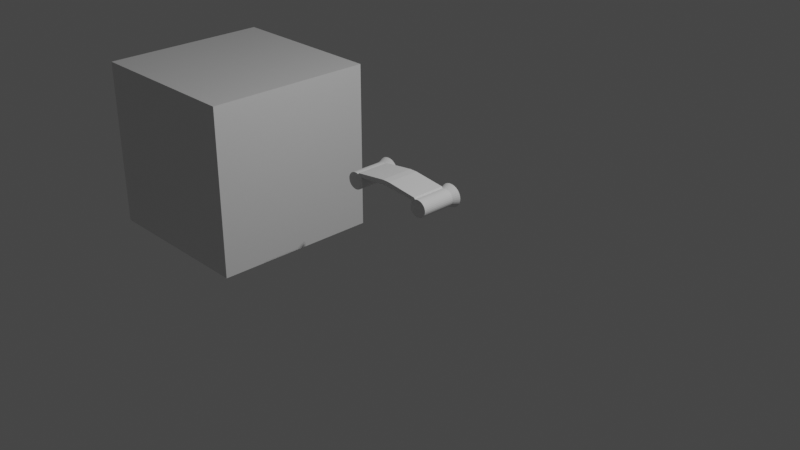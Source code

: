 # Source: SmallShip.blend  (saved by Blender 3.2.14; exported with 4.5.12 LTS)
import bpy
from mathutils import Matrix  # noqa: F401  (used for matrix-valued properties, if any)

bpy.ops.wm.read_factory_settings(use_empty=True)
scene = bpy.context.scene
scene.name = 'Scene'

# ---- collections
col_collection = bpy.data.collections.new('Collection'); scene.collection.children.link(col_collection)

# ---- materials (node trees are filled in below, after node groups)
mat_material = bpy.data.materials.new('Material')
mat_material.alpha_threshold = 0.0
mat_material.use_transparent_shadow = False
mat_material.line_color = (0.0, 0.0, 0.0, 1.0)

# ---- material node trees
mat_material.use_nodes = True; mat_material.node_tree.nodes.clear()
_N = mat_material.node_tree.nodes; _L = mat_material.node_tree.links
n0 = _N.new('ShaderNodeOutputMaterial'); n0.name = 'Material Output'; n0.location = (300, 300)
n1 = _N.new('ShaderNodeBsdfPrincipled'); n1.name = 'Principled BSDF'; n1.location = (10, 300)
n1.distribution = 'GGX'
n1.subsurface_method = 'RANDOM_WALK_SKIN'
n1.inputs[2].default_value = 0.4
n1.inputs[3].default_value = 1.45
n1.inputs[27].default_value = (0.0, 0.0, 0.0, 1.0)
n1.inputs[28].default_value = 1.0
_L.new(n1.outputs[0], n0.inputs[0])
n0.is_active_output = True

# ---- world
world_world = bpy.data.worlds.new('World'); scene.world = world_world
world_world.use_nodes = True; world_world.node_tree.nodes.clear()
_N = world_world.node_tree.nodes; _L = world_world.node_tree.links
n0 = _N.new('ShaderNodeOutputWorld'); n0.name = 'World Output'; n0.location = (300, 300)
n1 = _N.new('ShaderNodeBackground'); n1.name = 'Background'; n1.location = (10, 300)
n1.inputs[0].default_value = (0.05088, 0.05088, 0.05088, 1.0)
_L.new(n1.outputs[0], n0.inputs[0])
n0.is_active_output = True
world_world.color = (0.05088, 0.05088, 0.05088)
world_world.use_sun_shadow = False
world_world.sun_shadow_jitter_overblur = 0.0

# ---- cameras
cam_camera = bpy.data.cameras.new('Camera')
cam_camera.clip_end = 100.0
cam_camera.ortho_scale = 7.314

# ---- lights
light_light = bpy.data.lights.new('Light', 'POINT')
light_light.transmission_factor = 0.0
light_light.energy = 1000.0
light_light.shadow_soft_size = 0.1
light_light.shadow_maximum_resolution = 0.006
light_light.use_absolute_resolution = True

# ---- meshes
me_cube = bpy.data.meshes.new('Cube')
me_cube.from_pydata([(1.0, 1.0, 1.0), (1.0, 1.0, -1.0), (1.0, -1.0, 1.0), (1.0, -1.0, -1.0), (-1.0, 1.0, 1.0), (-1.0, 1.0, -1.0), (-1.0, -1.0, 1.0), (-1.0, -1.0, -1.0)], [], [(0, 4, 6, 2), (3, 2, 6, 7), (7, 6, 4, 5), (5, 1, 3, 7), (1, 0, 2, 3), (5, 4, 0, 1)])
_uv = me_cube.uv_layers.new(name='UVMap')
_uv.uv.foreach_set('vector', [0.625, 0.5, 0.875, 0.5, 0.875, 0.75, 0.625, 0.75, 0.375, 0.75, 0.625, 0.75, 0.625, 1.0, 0.375, 1.0, 0.375, 0.0, 0.625, 0.0, 0.625, 0.25, 0.375, 0.25, 0.125, 0.5, 0.375, 0.5, 0.375, 0.75, 0.125, 0.75, 0.375, 0.5, 0.625, 0.5, 0.625, 0.75, 0.375, 0.75, 0.375, 0.25, 0.625, 0.25, 0.625, 0.5, 0.375, 0.5])
me_cube.materials.append(mat_material)
me_cube.use_mirror_vertex_groups = False
me_cube.update()
me_cylinder_001 = bpy.data.meshes.new('Cylinder.001')
me_cylinder_001.from_pydata([(-0.3521, -0.02183, -0.1978), (-0.3521, -0.02183, 0.1804), (-0.354, -0.04013, -0.1978), (-0.354, -0.04013, 0.1804), (-0.3597, -0.05772, -0.1978), (-0.3597, -0.05772, 0.1804), (-0.369, -0.07392, -0.1978), (-0.369, -0.07392, 0.1804), (-0.3814, -0.08813, -0.1978), (-0.3814, -0.08813, 0.1804), (-0.3966, -0.09979, -0.1978), (-0.3966, -0.09979, 0.1804), (-0.4139, -0.1085, -0.1978), (-0.4139, -0.1085, 0.1804), (-0.4327, -0.1138, -0.1978), (-0.4327, -0.1138, 0.1804), (-0.4522, -0.1156, -0.1978), (-0.4522, -0.1156, 0.1804), (-0.4717, -0.1138, -0.1978), (-0.4717, -0.1138, 0.1804), (-0.4905, -0.1085, -0.1978), (-0.4905, -0.1085, 0.1804), (-0.5078, -0.09979, -0.1978), (-0.5078, -0.09979, 0.1804), (-0.523, -0.08813, -0.1978), (-0.523, -0.08813, 0.1804), (-0.5354, -0.07392, -0.1978), (-0.5354, -0.07392, 0.1804), (-0.5446, -0.05772, -0.1978), (-0.5446, -0.05772, 0.1804), (-0.5503, -0.04013, -0.1978), (-0.5503, -0.04013, 0.1804), (-0.5523, -0.02183, -0.1978), (-0.5523, -0.02183, 0.1804), (-0.5503, -0.003543, -0.1978), (-0.5503, -0.003543, 0.1804), (-0.5446, 0.01405, -0.1978), (-0.5446, 0.01405, 0.1804), (-0.5354, 0.03026, -0.1978), (-0.5354, 0.03026, 0.1804), (-0.523, 0.04446, -0.1978), (-0.523, 0.04446, 0.1804), (-0.5078, 0.05612, -0.1978), (-0.5078, 0.05612, 0.1804), (-0.4905, 0.06479, -0.1978), (-0.4905, 0.06479, 0.1804), (-0.4717, 0.07012, -0.1978), (-0.4717, 0.07012, 0.1804), (-0.4522, 0.07193, -0.1978), (-0.4522, 0.07193, 0.1804), (-0.4327, 0.07012, -0.1978), (-0.4327, 0.07012, 0.1804), (-0.4139, 0.06479, -0.1978), (-0.4139, 0.06479, 0.1804), (-0.3966, 0.05612, -0.1978), (-0.3966, 0.05612, 0.1804), (-0.3814, 0.04446, -0.1978), (-0.3814, 0.04446, 0.1804), (-0.369, 0.03026, -0.1978), (-0.369, 0.03026, 0.1804), (-0.3597, 0.01405, -0.1978), (-0.3597, 0.01405, 0.1804), (-0.354, -0.003543, -0.1978), (-0.354, -0.003543, 0.1804), (-0.4139, 0.06479, 0.1804), (-0.4139, 0.06479, -0.1978), (-0.3966, 0.05612, -0.1978), (-0.3966, 0.05612, 0.1804), (-0.3814, 0.04446, -0.1978), (-0.3814, 0.04446, 0.1804), (-0.369, 0.03026, -0.1978), (-0.369, 0.03026, 0.1804), (-0.3999, 0.08073, 0.1804), (-0.3999, 0.08073, -0.1978), (-0.3826, 0.07206, -0.1978), (-0.3826, 0.07206, 0.1804), (-0.3675, 0.0604, -0.1978), (-0.3675, 0.0604, 0.1804), (-0.355, 0.04619, -0.1978), (-0.355, 0.04619, 0.1804), (-0.04251, 0.1258, 0.1815), (-0.04251, 0.1258, -0.1968), (-0.03717, 0.1081, -0.1968), (-0.03717, 0.1081, 0.1815), (-0.0356, 0.08982, -0.1968), (-0.03561, 0.08982, 0.1815), (-0.03789, 0.07157, -0.1968), (-0.03789, 0.07157, 0.1815), (8.6e-09, 0.1258, -0.1968), (8.6e-09, 0.1081, -0.1968), (8.6e-09, 0.07157, -0.1968), (8.6e-09, 0.08982, -0.1968), (-7.935e-09, 0.1258, 0.1815), (-7.935e-09, 0.1081, 0.1815), (-7.935e-09, 0.08982, 0.1815), (-7.935e-09, 0.07157, 0.1815), (-0.3197, -0.02183, -0.2731), (-0.3222, -0.04605, -0.2731), (-0.3298, -0.06933, -0.2731), (-0.342, -0.09079, -0.2731), (-0.3585, -0.1096, -0.2731), (-0.3786, -0.125, -0.2731), (-0.4015, -0.1365, -0.2731), (-0.4263, -0.1436, -0.2731), (-0.4522, -0.1459, -0.2731), (-0.478, -0.1436, -0.2731), (-0.5029, -0.1365, -0.2731), (-0.5258, -0.125, -0.2731), (-0.5459, -0.1096, -0.2731), (-0.5623, -0.09079, -0.2731), (-0.5746, -0.06933, -0.2731), (-0.5821, -0.04605, -0.2731), (-0.5847, -0.02183, -0.2731), (-0.5821, 0.002378, -0.2731), (-0.5746, 0.02566, -0.2731), (-0.5623, 0.04712, -0.2731), (-0.5459, 0.06593, -0.2731), (-0.5258, 0.08136, -0.2731), (-0.5029, 0.09283, -0.2731), (-0.478, 0.09989, -0.2731), (-0.4522, 0.1023, -0.2731), (-0.4263, 0.09989, -0.2731), (-0.4015, 0.09283, -0.2731), (-0.3786, 0.08136, -0.2731), (-0.3585, 0.06593, -0.2731), (-0.342, 0.04712, -0.2731), (-0.3298, 0.02566, -0.2731), (-0.3222, 0.002378, -0.2731), (0.3521, -0.02183, -0.1978), (0.3521, -0.02183, 0.1804), (0.354, -0.04013, -0.1978), (0.354, -0.04013, 0.1804), (0.3597, -0.05772, -0.1978), (0.3597, -0.05772, 0.1804), (0.369, -0.07392, -0.1978), (0.369, -0.07392, 0.1804), (0.3814, -0.08813, -0.1978), (0.3814, -0.08813, 0.1804), (0.3966, -0.09979, -0.1978), (0.3966, -0.09979, 0.1804), (0.4139, -0.1085, -0.1978), (0.4139, -0.1085, 0.1804), (0.4327, -0.1138, -0.1978), (0.4327, -0.1138, 0.1804), (0.4522, -0.1156, -0.1978), (0.4522, -0.1156, 0.1804), (0.4717, -0.1138, -0.1978), (0.4717, -0.1138, 0.1804), (0.4905, -0.1085, -0.1978), (0.4905, -0.1085, 0.1804), (0.5078, -0.09979, -0.1978), (0.5078, -0.09979, 0.1804), (0.523, -0.08813, -0.1978), (0.523, -0.08813, 0.1804), (0.5354, -0.07392, -0.1978), (0.5354, -0.07392, 0.1804), (0.5446, -0.05772, -0.1978), (0.5446, -0.05772, 0.1804), (0.5503, -0.04013, -0.1978), (0.5503, -0.04013, 0.1804), (0.5523, -0.02183, -0.1978), (0.5523, -0.02183, 0.1804), (0.5503, -0.003543, -0.1978), (0.5503, -0.003543, 0.1804), (0.5446, 0.01405, -0.1978), (0.5446, 0.01405, 0.1804), (0.5354, 0.03026, -0.1978), (0.5354, 0.03026, 0.1804), (0.523, 0.04446, -0.1978), (0.523, 0.04446, 0.1804), (0.5078, 0.05612, -0.1978), (0.5078, 0.05612, 0.1804), (0.4905, 0.06479, -0.1978), (0.4905, 0.06479, 0.1804), (0.4717, 0.07012, -0.1978), (0.4717, 0.07012, 0.1804), (0.4522, 0.07193, -0.1978), (0.4522, 0.07193, 0.1804), (0.4327, 0.07012, -0.1978), (0.4327, 0.07012, 0.1804), (0.4139, 0.06479, -0.1978), (0.4139, 0.06479, 0.1804), (0.3966, 0.05612, -0.1978), (0.3966, 0.05612, 0.1804), (0.3814, 0.04446, -0.1978), (0.3814, 0.04446, 0.1804), (0.369, 0.03026, -0.1978), (0.369, 0.03026, 0.1804), (0.3597, 0.01405, -0.1978), (0.3597, 0.01405, 0.1804), (0.354, -0.003543, -0.1978), (0.354, -0.003543, 0.1804), (0.4139, 0.06479, 0.1804), (0.4139, 0.06479, -0.1978), (0.3966, 0.05612, -0.1978), (0.3966, 0.05612, 0.1804), (0.3814, 0.04446, -0.1978), (0.3814, 0.04446, 0.1804), (0.369, 0.03026, -0.1978), (0.369, 0.03026, 0.1804), (0.3999, 0.08073, 0.1804), (0.3999, 0.08073, -0.1978), (0.3826, 0.07206, -0.1978), (0.3826, 0.07206, 0.1804), (0.3675, 0.0604, -0.1978), (0.3675, 0.0604, 0.1804), (0.355, 0.04619, -0.1978), (0.355, 0.04619, 0.1804), (0.04251, 0.1258, 0.1815), (0.04251, 0.1258, -0.1968), (0.03717, 0.1081, -0.1968), (0.03717, 0.1081, 0.1815), (0.03561, 0.08982, -0.1968), (0.03561, 0.08982, 0.1815), (0.03789, 0.07157, -0.1968), (0.03789, 0.07157, 0.1815), (0.3197, -0.02183, -0.2731), (0.3222, -0.04605, -0.2731), (0.3298, -0.06933, -0.2731), (0.342, -0.09079, -0.2731), (0.3585, -0.1096, -0.2731), (0.3786, -0.125, -0.2731), (0.4015, -0.1365, -0.2731), (0.4263, -0.1436, -0.2731), (0.4522, -0.1459, -0.2731), (0.478, -0.1436, -0.2731), (0.5029, -0.1365, -0.2731), (0.5258, -0.125, -0.2731), (0.5459, -0.1096, -0.2731), (0.5623, -0.09079, -0.2731), (0.5746, -0.06933, -0.2731), (0.5821, -0.04605, -0.2731), (0.5847, -0.02183, -0.2731), (0.5821, 0.002378, -0.2731), (0.5746, 0.02566, -0.2731), (0.5623, 0.04712, -0.2731), (0.5459, 0.06593, -0.2731), (0.5258, 0.08136, -0.2731), (0.5029, 0.09283, -0.2731), (0.478, 0.09989, -0.2731), (0.4522, 0.1023, -0.2731), (0.4263, 0.09989, -0.2731), (0.4015, 0.09283, -0.2731), (0.3786, 0.08136, -0.2731), (0.3585, 0.06593, -0.2731), (0.342, 0.04712, -0.2731), (0.3298, 0.02566, -0.2731), (0.3222, 0.002378, -0.2731)], [], [(0, 1, 3, 2), (2, 3, 5, 4), (4, 5, 7, 6), (6, 7, 9, 8), (8, 9, 11, 10), (10, 11, 13, 12), (12, 13, 15, 14), (14, 15, 17, 16), (16, 17, 19, 18), (18, 19, 21, 20), (20, 21, 23, 22), (22, 23, 25, 24), (24, 25, 27, 26), (26, 27, 29, 28), (28, 29, 31, 30), (30, 31, 33, 32), (32, 33, 35, 34), (34, 35, 37, 36), (36, 37, 39, 38), (38, 39, 41, 40), (40, 41, 43, 42), (42, 43, 45, 44), (44, 45, 47, 46), (46, 47, 49, 48), (48, 49, 51, 50), (50, 51, 53, 52), (53, 55, 67, 64), (56, 54, 66, 68), (57, 59, 71, 69), (58, 59, 61, 60), (3, 1, 63, 61, 59, 57, 55, 53, 51, 49, 47, 45, 43, 41, 39, 37, 35, 33, 31, 29, 27, 25, 23, 21, 19, 17, 15, 13, 11, 9, 7, 5), (60, 61, 63, 62), (62, 63, 1, 0), (18, 20, 106, 105), (68, 66, 74, 76), (69, 71, 79, 77), (66, 65, 73, 74), (52, 53, 64, 65), (59, 58, 70, 71), (58, 56, 68, 70), (55, 57, 69, 67), (54, 52, 65, 66), (74, 73, 81, 82), (75, 77, 85, 83), (78, 76, 84, 86), (64, 67, 75, 72), (65, 64, 72, 73), (71, 70, 78, 79), (70, 68, 76, 78), (67, 69, 77, 75), (77, 79, 87, 85), (76, 74, 82, 84), (72, 75, 83, 80), (73, 72, 80, 81), (79, 78, 86, 87), (86, 90, 95, 87), (85, 87, 95, 94), (86, 84, 91, 90), (84, 82, 89, 91), (82, 81, 88, 89), (81, 80, 92, 88), (80, 83, 93, 92), (83, 85, 94, 93), (96, 97, 98, 99, 100, 101, 102, 103, 104, 105, 106, 107, 108, 109, 110, 111, 112, 113, 114, 115, 116, 117, 118, 119, 120, 121, 122, 123, 124, 125, 126, 127), (36, 38, 115, 114), (54, 56, 124, 123), (10, 12, 102, 101), (28, 30, 111, 110), (46, 48, 120, 119), (2, 4, 98, 97), (20, 22, 107, 106), (38, 40, 116, 115), (56, 58, 125, 124), (12, 14, 103, 102), (30, 32, 112, 111), (48, 50, 121, 120), (4, 6, 99, 98), (22, 24, 108, 107), (40, 42, 117, 116), (58, 60, 126, 125), (14, 16, 104, 103), (32, 34, 113, 112), (50, 52, 122, 121), (6, 8, 100, 99), (24, 26, 109, 108), (42, 44, 118, 117), (60, 62, 127, 126), (16, 18, 105, 104), (34, 36, 114, 113), (52, 54, 123, 122), (8, 10, 101, 100), (26, 28, 110, 109), (44, 46, 119, 118), (0, 2, 97, 96), (62, 0, 96, 127), (128, 130, 131, 129), (130, 132, 133, 131), (132, 134, 135, 133), (134, 136, 137, 135), (136, 138, 139, 137), (138, 140, 141, 139), (140, 142, 143, 141), (142, 144, 145, 143), (144, 146, 147, 145), (146, 148, 149, 147), (148, 150, 151, 149), (150, 152, 153, 151), (152, 154, 155, 153), (154, 156, 157, 155), (156, 158, 159, 157), (158, 160, 161, 159), (160, 162, 163, 161), (162, 164, 165, 163), (164, 166, 167, 165), (166, 168, 169, 167), (168, 170, 171, 169), (170, 172, 173, 171), (172, 174, 175, 173), (174, 176, 177, 175), (176, 178, 179, 177), (178, 180, 181, 179), (181, 192, 195, 183), (184, 196, 194, 182), (185, 197, 199, 187), (186, 188, 189, 187), (131, 133, 135, 137, 139, 141, 143, 145, 147, 149, 151, 153, 155, 157, 159, 161, 163, 165, 167, 169, 171, 173, 175, 177, 179, 181, 183, 185, 187, 189, 191, 129), (188, 190, 191, 189), (190, 128, 129, 191), (146, 225, 226, 148), (196, 204, 202, 194), (197, 205, 207, 199), (194, 202, 201, 193), (180, 193, 192, 181), (187, 199, 198, 186), (186, 198, 196, 184), (183, 195, 197, 185), (182, 194, 193, 180), (202, 210, 209, 201), (203, 211, 213, 205), (206, 214, 212, 204), (192, 200, 203, 195), (193, 201, 200, 192), (199, 207, 206, 198), (198, 206, 204, 196), (195, 203, 205, 197), (205, 213, 215, 207), (204, 212, 210, 202), (200, 208, 211, 203), (201, 209, 208, 200), (207, 215, 214, 206), (214, 215, 95, 90), (213, 94, 95, 215), (214, 90, 91, 212), (212, 91, 89, 210), (210, 89, 88, 209), (209, 88, 92, 208), (208, 92, 93, 211), (211, 93, 94, 213), (216, 247, 246, 245, 244, 243, 242, 241, 240, 239, 238, 237, 236, 235, 234, 233, 232, 231, 230, 229, 228, 227, 226, 225, 224, 223, 222, 221, 220, 219, 218, 217), (164, 234, 235, 166), (182, 243, 244, 184), (138, 221, 222, 140), (156, 230, 231, 158), (174, 239, 240, 176), (130, 217, 218, 132), (148, 226, 227, 150), (166, 235, 236, 168), (184, 244, 245, 186), (140, 222, 223, 142), (158, 231, 232, 160), (176, 240, 241, 178), (132, 218, 219, 134), (150, 227, 228, 152), (168, 236, 237, 170), (186, 245, 246, 188), (142, 223, 224, 144), (160, 232, 233, 162), (178, 241, 242, 180), (134, 219, 220, 136), (152, 228, 229, 154), (170, 237, 238, 172), (188, 246, 247, 190), (144, 224, 225, 146), (162, 233, 234, 164), (180, 242, 243, 182), (136, 220, 221, 138), (154, 229, 230, 156), (172, 238, 239, 174), (128, 216, 217, 130), (190, 247, 216, 128)])
me_cylinder_001.polygons.foreach_set('use_smooth', [True] * 190)
_k = set([(0, 1), (0, 2), (0, 62), (0, 96), (1, 3), (1, 63), (2, 3), (2, 4), (2, 97), (3, 5), (4, 5), (4, 6), (4, 98), (5, 7), (6, 7), (6, 8), (6, 99), (7, 9), (8, 9), (8, 10), (8, 100), (9, 11), (10, 11), (10, 12), (10, 101), (11, 13), (12, 13), (12, 14), (12, 102), (13, 15), (14, 15), (14, 16), (14, 103), (15, 17), (16, 17), (16, 18), (16, 104), (17, 19), (18, 19), (18, 20), (18, 105), (19, 21), (20, 21), (20, 22), (20, 106), (21, 23), (22, 23), (22, 24), (22, 107), (23, 25), (24, 25), (24, 26), (24, 108), (25, 27), (26, 27), (26, 28), (26, 109), (27, 29), (28, 29), (28, 30), (28, 110), (29, 31), (30, 31), (30, 32), (30, 111), (31, 33), (32, 33), (32, 34), (32, 112), (33, 35), (34, 35), (34, 36), (34, 113), (35, 37), (36, 37), (36, 38), (36, 114), (37, 39), (38, 39), (38, 40), (38, 115), (39, 41), (40, 41), (40, 42), (40, 116), (41, 43), (42, 43), (42, 44), (42, 117), (43, 45), (44, 45), (44, 46), (44, 118), (45, 47), (46, 47), (46, 48), (46, 119), (47, 49), (48, 49), (48, 50), (48, 120), (49, 51), (50, 51), (50, 52), (50, 121), (51, 53), (52, 53), (52, 54), (52, 122), (53, 55), (54, 56), (54, 123), (55, 57), (56, 58), (56, 124), (57, 59), (58, 59), (58, 60), (58, 125), (59, 61), (60, 61), (60, 62), (60, 126), (61, 63), (62, 63), (62, 127), (64, 65), (64, 67), (64, 72), (65, 66), (65, 73), (66, 68), (67, 69), (68, 70), (69, 71), (70, 71), (70, 78), (71, 79), (72, 73), (72, 80), (73, 81), (78, 79), (78, 86), (79, 87), (80, 81), (80, 92), (81, 88), (86, 87), (86, 90), (87, 95), (88, 209), (90, 214), (92, 208), (95, 215), (96, 97), (96, 127), (97, 98), (98, 99), (99, 100), (100, 101), (101, 102), (102, 103), (103, 104), (104, 105), (105, 106), (106, 107), (107, 108), (108, 109), (109, 110), (110, 111), (111, 112), (112, 113), (113, 114), (114, 115), (115, 116), (116, 117), (117, 118), (118, 119), (119, 120), (120, 121), (121, 122), (122, 123), (123, 124), (124, 125), (125, 126), (126, 127), (128, 129), (128, 130), (128, 190), (128, 216), (129, 131), (129, 191), (130, 131), (130, 132), (130, 217), (131, 133), (132, 133), (132, 134), (132, 218), (133, 135), (134, 135), (134, 136), (134, 219), (135, 137), (136, 137), (136, 138), (136, 220), (137, 139), (138, 139), (138, 140), (138, 221), (139, 141), (140, 141), (140, 142), (140, 222), (141, 143), (142, 143), (142, 144), (142, 223), (143, 145), (144, 145), (144, 146), (144, 224), (145, 147), (146, 147), (146, 148), (146, 225), (147, 149), (148, 149), (148, 150), (148, 226), (149, 151), (150, 151), (150, 152), (150, 227), (151, 153), (152, 153), (152, 154), (152, 228), (153, 155), (154, 155), (154, 156), (154, 229), (155, 157), (156, 157), (156, 158), (156, 230), (157, 159), (158, 159), (158, 160), (158, 231), (159, 161), (160, 161), (160, 162), (160, 232), (161, 163), (162, 163), (162, 164), (162, 233), (163, 165), (164, 165), (164, 166), (164, 234), (165, 167), (166, 167), (166, 168), (166, 235), (167, 169), (168, 169), (168, 170), (168, 236), (169, 171), (170, 171), (170, 172), (170, 237), (171, 173), (172, 173), (172, 174), (172, 238), (173, 175), (174, 175), (174, 176), (174, 239), (175, 177), (176, 177), (176, 178), (176, 240), (177, 179), (178, 179), (178, 180), (178, 241), (179, 181), (180, 181), (180, 182), (180, 242), (181, 183), (182, 184), (182, 243), (183, 185), (184, 186), (184, 244), (185, 187), (186, 187), (186, 188), (186, 245), (187, 189), (188, 189), (188, 190), (188, 246), (189, 191), (190, 191), (190, 247), (192, 193), (192, 195), (192, 200), (193, 194), (193, 201), (194, 196), (195, 197), (196, 198), (197, 199), (198, 199), (198, 206), (199, 207), (200, 201), (200, 208), (201, 209), (206, 207), (206, 214), (207, 215), (208, 209), (214, 215), (216, 217), (216, 247), (217, 218), (218, 219), (219, 220), (220, 221), (221, 222), (222, 223), (223, 224), (224, 225), (225, 226), (226, 227), (227, 228), (228, 229), (229, 230), (230, 231), (231, 232), (232, 233), (233, 234), (234, 235), (235, 236), (236, 237), (237, 238), (238, 239), (239, 240), (240, 241), (241, 242), (242, 243), (243, 244), (244, 245), (245, 246), (246, 247)])
me_cylinder_001.attributes.new('sharp_edge', 'BOOLEAN', 'EDGE').data.foreach_set('value', [ (min(e.vertices), max(e.vertices)) in _k for e in me_cylinder_001.edges])
_uv = me_cylinder_001.uv_layers.new(name='UVMap')
_uv.uv.foreach_set('vector', [1.0, 0.5, 1.0, 1.0, 0.9688, 1.0, 0.9688, 0.5, 0.9688, 0.5, 0.9688, 1.0, 0.9375, 1.0, 0.9375, 0.5, 0.9375, 0.5, 0.9375, 1.0, 0.9062, 1.0, 0.9062, 0.5, 0.9062, 0.5, 0.9062, 1.0, 0.875, 1.0, 0.875, 0.5, 0.875, 0.5, 0.875, 1.0, 0.8438, 1.0, 0.8438, 0.5, 0.8438, 0.5, 0.8438, 1.0, 0.8125, 1.0, 0.8125, 0.5, 0.8125, 0.5, 0.8125, 1.0, 0.7812, 1.0, 0.7812, 0.5, 0.7812, 0.5, 0.7812, 1.0, 0.75, 1.0, 0.75, 0.5, 0.75, 0.5, 0.75, 1.0, 0.7188, 1.0, 0.7188, 0.5, 0.7188, 0.5, 0.7188, 1.0, 0.6875, 1.0, 0.6875, 0.5, 0.6875, 0.5, 0.6875, 1.0, 0.6562, 1.0, 0.6562, 0.5, 0.6562, 0.5, 0.6562, 1.0, 0.625, 1.0, 0.625, 0.5, 0.625, 0.5, 0.625, 1.0, 0.5938, 1.0, 0.5938, 0.5, 0.5938, 0.5, 0.5938, 1.0, 0.5625, 1.0, 0.5625, 0.5, 0.5625, 0.5, 0.5625, 1.0, 0.5312, 1.0, 0.5312, 0.5, 0.5312, 0.5, 0.5312, 1.0, 0.5, 1.0, 0.5, 0.5, 0.5, 0.5, 0.5, 1.0, 0.4688, 1.0, 0.4688, 0.5, 0.4688, 0.5, 0.4688, 1.0, 0.4375, 1.0, 0.4375, 0.5, 0.4375, 0.5, 0.4375, 1.0, 0.4062, 1.0, 0.4062, 0.5, 0.4062, 0.5, 0.4062, 1.0, 0.375, 1.0, 0.375, 0.5, 0.375, 0.5, 0.375, 1.0, 0.3438, 1.0, 0.3438, 0.5, 0.3438, 0.5, 0.3438, 1.0, 0.3125, 1.0, 0.3125, 0.5, 0.3125, 0.5, 0.3125, 1.0, 0.2812, 1.0, 0.2812, 0.5, 0.2812, 0.5, 0.2812, 1.0, 0.25, 1.0, 0.25, 0.5, 0.25, 0.5, 0.25, 1.0, 0.2188, 1.0, 0.2188, 0.5, 0.2188, 0.5, 0.2188, 1.0, 0.1875, 1.0, 0.1875, 0.5, 0.02827, 0.3418, 0.05045, 0.3833, 0.05045, 0.3833, 0.02827, 0.3418, 0.5803, 0.4197, 0.5504, 0.3833, 0.5504, 0.3833, 0.5803, 0.4197, 0.08029, 0.4197, 0.1167, 0.4496, 0.1167, 0.4496, 0.08029, 0.4197, 0.09375, 0.5, 0.09375, 1.0, 0.0625, 1.0, 0.0625, 0.5, 0.2968, 0.4854, 0.25, 0.49, 0.2032, 0.4854, 0.1582, 0.4717, 0.1167, 0.4496, 0.08029, 0.4197, 0.05045, 0.3833, 0.02827, 0.3418, 0.01461, 0.2968, 0.01, 0.25, 0.01461, 0.2032, 0.02827, 0.1582, 0.05045, 0.1167, 0.08029, 0.08029, 0.1167, 0.05045, 0.1582, 0.02827, 0.2032, 0.01461, 0.25, 0.01, 0.2968, 0.01461, 0.3418, 0.02827, 0.3833, 0.05045, 0.4197, 0.08029, 0.4496, 0.1167, 0.4717, 0.1582, 0.4854, 0.2032, 0.49, 0.25, 0.4854, 0.2968, 0.4717, 0.3418, 0.4496, 0.3833, 0.4197, 0.4197, 0.3833, 0.4496, 0.3418, 0.4717, 0.0625, 0.5, 0.0625, 1.0, 0.03125, 1.0, 0.03125, 0.5, 0.03125, 0.5, 0.03125, 1.0, 0.0, 1.0, 0.0, 0.5, 0.7188, 0.5, 0.6875, 0.5, 0.6875, 0.5, 0.7188, 0.5, 0.5803, 0.4197, 0.5504, 0.3833, 0.5504, 0.3833, 0.5803, 0.4197, 0.08029, 0.4197, 0.1167, 0.4496, 0.1167, 0.4496, 0.08029, 0.4197, 0.5504, 0.3833, 0.5283, 0.3418, 0.5283, 0.3418, 0.5504, 0.3833, 0.1875, 0.5, 0.1875, 1.0, 0.1875, 1.0, 0.1875, 0.5, 0.09375, 1.0, 0.09375, 0.5, 0.09375, 0.5, 0.09375, 1.0, 0.6167, 0.4496, 0.5803, 0.4197, 0.5803, 0.4197, 0.6167, 0.4496, 0.05045, 0.3833, 0.08029, 0.4197, 0.08029, 0.4197, 0.05045, 0.3833, 0.5504, 0.3833, 0.5283, 0.3418, 0.5283, 0.3418, 0.5504, 0.3833, 0.5504, 0.3833, 0.5283, 0.3418, 0.5283, 0.3418, 0.5504, 0.3833, 0.05045, 0.3833, 0.08029, 0.4197, 0.08029, 0.4197, 0.05045, 0.3833, 0.6167, 0.4496, 0.5803, 0.4197, 0.5803, 0.4197, 0.6167, 0.4496, 0.02827, 0.3418, 0.05045, 0.3833, 0.05045, 0.3833, 0.02827, 0.3418, 0.1875, 0.5, 0.1875, 1.0, 0.1875, 1.0, 0.1875, 0.5, 0.09375, 1.0, 0.09375, 0.5, 0.09375, 0.5, 0.09375, 1.0, 0.6167, 0.4496, 0.5803, 0.4197, 0.5803, 0.4197, 0.6167, 0.4496, 0.05045, 0.3833, 0.08029, 0.4197, 0.08029, 0.4197, 0.05045, 0.3833, 0.08029, 0.4197, 0.1167, 0.4496, 0.1167, 0.4496, 0.08029, 0.4197, 0.5803, 0.4197, 0.5504, 0.3833, 0.5504, 0.3833, 0.5803, 0.4197, 0.02827, 0.3418, 0.05045, 0.3833, 0.05045, 0.3833, 0.02827, 0.3418, 0.1875, 0.5, 0.1875, 1.0, 0.1875, 1.0, 0.1875, 0.5, 0.09375, 1.0, 0.09375, 0.5, 0.09375, 0.5, 0.09375, 1.0, 0.6167, 0.4496, 0.6167, 0.4496, 0.1052, 0.7248, 0.1167, 0.4496, 0.08029, 0.4197, 0.1167, 0.4496, 0.1167, 0.4496, 0.08029, 0.4197, 0.6167, 0.4496, 0.5803, 0.4197, 0.5803, 0.4197, 0.6167, 0.4496, 0.5803, 0.4197, 0.5504, 0.3833, 0.5504, 0.3833, 0.5803, 0.4197, 0.5504, 0.3833, 0.5283, 0.3418, 0.5283, 0.3418, 0.5504, 0.3833, 0.5283, 0.3418, 0.1875, 1.0, 0.1875, 1.0, 0.5283, 0.3418, 0.1875, 1.0, 0.05045, 0.3833, 0.05045, 0.3833, 0.1875, 1.0, 0.05045, 0.3833, 0.08029, 0.4197, 0.08029, 0.4197, 0.05045, 0.3833, 0.75, 0.49, 0.7968, 0.4854, 0.8418, 0.4717, 0.8833, 0.4496, 0.9197, 0.4197, 0.9496, 0.3833, 0.9717, 0.3418, 0.9854, 0.2968, 0.99, 0.25, 0.9854, 0.2032, 0.9717, 0.1582, 0.9496, 0.1167, 0.9197, 0.08029, 0.8833, 0.05045, 0.8418, 0.02827, 0.7968, 0.01461, 0.75, 0.01, 0.7032, 0.01461, 0.6582, 0.02827, 0.6167, 0.05045, 0.5803, 0.08029, 0.5504, 0.1167, 0.5283, 0.1582, 0.5146, 0.2032, 0.51, 0.25, 0.5146, 0.2968, 0.5283, 0.3418, 0.5504, 0.3833, 0.5803, 0.4197, 0.6167, 0.4496, 0.6582, 0.4717, 0.7032, 0.4854, 0.4375, 0.5, 0.4062, 0.5, 0.4062, 0.5, 0.4375, 0.5, 0.5504, 0.3833, 0.5803, 0.4197, 0.5803, 0.4197, 0.5504, 0.3833, 0.8438, 0.5, 0.8125, 0.5, 0.8125, 0.5, 0.8438, 0.5, 0.5625, 0.5, 0.5312, 0.5, 0.5312, 0.5, 0.5625, 0.5, 0.2812, 0.5, 0.25, 0.5, 0.25, 0.5, 0.2812, 0.5, 0.9688, 0.5, 0.9375, 0.5, 0.9375, 0.5, 0.9688, 0.5, 0.6875, 0.5, 0.6562, 0.5, 0.6562, 0.5, 0.6875, 0.5, 0.4062, 0.5, 0.375, 0.5, 0.375, 0.5, 0.4062, 0.5, 0.5803, 0.4197, 0.6167, 0.4496, 0.6167, 0.4496, 0.5803, 0.4197, 0.8125, 0.5, 0.7812, 0.5, 0.7812, 0.5, 0.8125, 0.5, 0.5312, 0.5, 0.5, 0.5, 0.5, 0.5, 0.5312, 0.5, 0.25, 0.5, 0.2188, 0.5, 0.2188, 0.5, 0.25, 0.5, 0.9375, 0.5, 0.9062, 0.5, 0.9062, 0.5, 0.9375, 0.5, 0.6562, 0.5, 0.625, 0.5, 0.625, 0.5, 0.6562, 0.5, 0.375, 0.5, 0.3438, 0.5, 0.3438, 0.5, 0.375, 0.5, 0.09375, 0.5, 0.0625, 0.5, 0.0625, 0.5, 0.09375, 0.5, 0.7812, 0.5, 0.75, 0.5, 0.75, 0.5, 0.7812, 0.5, 0.5, 0.5, 0.4688, 0.5, 0.4688, 0.5, 0.5, 0.5, 0.2188, 0.5, 0.1875, 0.5, 0.1875, 0.5, 0.2188, 0.5, 0.9062, 0.5, 0.875, 0.5, 0.875, 0.5, 0.9062, 0.5, 0.625, 0.5, 0.5938, 0.5, 0.5938, 0.5, 0.625, 0.5, 0.3438, 0.5, 0.3125, 0.5, 0.3125, 0.5, 0.3438, 0.5, 0.0625, 0.5, 0.03125, 0.5, 0.03125, 0.5, 0.0625, 0.5, 0.75, 0.5, 0.7188, 0.5, 0.7188, 0.5, 0.75, 0.5, 0.4688, 0.5, 0.4375, 0.5, 0.4375, 0.5, 0.4688, 0.5, 0.5283, 0.3418, 0.5504, 0.3833, 0.5504, 0.3833, 0.5283, 0.3418, 0.875, 0.5, 0.8438, 0.5, 0.8438, 0.5, 0.875, 0.5, 0.5938, 0.5, 0.5625, 0.5, 0.5625, 0.5, 0.5938, 0.5, 0.3125, 0.5, 0.2812, 0.5, 0.2812, 0.5, 0.3125, 0.5, 1.0, 0.5, 0.9688, 0.5, 0.9688, 0.5, 1.0, 0.5, 0.03125, 0.5, 0.0, 0.5, 0.0, 0.5, 0.03125, 0.5, 1.0, 0.5, 0.9688, 0.5, 0.9688, 1.0, 1.0, 1.0, 0.9688, 0.5, 0.9375, 0.5, 0.9375, 1.0, 0.9688, 1.0, 0.9375, 0.5, 0.9062, 0.5, 0.9062, 1.0, 0.9375, 1.0, 0.9062, 0.5, 0.875, 0.5, 0.875, 1.0, 0.9062, 1.0, 0.875, 0.5, 0.8438, 0.5, 0.8438, 1.0, 0.875, 1.0, 0.8438, 0.5, 0.8125, 0.5, 0.8125, 1.0, 0.8438, 1.0, 0.8125, 0.5, 0.7812, 0.5, 0.7812, 1.0, 0.8125, 1.0, 0.7812, 0.5, 0.75, 0.5, 0.75, 1.0, 0.7812, 1.0, 0.75, 0.5, 0.7188, 0.5, 0.7188, 1.0, 0.75, 1.0, 0.7188, 0.5, 0.6875, 0.5, 0.6875, 1.0, 0.7188, 1.0, 0.6875, 0.5, 0.6562, 0.5, 0.6562, 1.0, 0.6875, 1.0, 0.6562, 0.5, 0.625, 0.5, 0.625, 1.0, 0.6562, 1.0, 0.625, 0.5, 0.5938, 0.5, 0.5938, 1.0, 0.625, 1.0, 0.5938, 0.5, 0.5625, 0.5, 0.5625, 1.0, 0.5938, 1.0, 0.5625, 0.5, 0.5312, 0.5, 0.5312, 1.0, 0.5625, 1.0, 0.5312, 0.5, 0.5, 0.5, 0.5, 1.0, 0.5312, 1.0, 0.5, 0.5, 0.4688, 0.5, 0.4688, 1.0, 0.5, 1.0, 0.4688, 0.5, 0.4375, 0.5, 0.4375, 1.0, 0.4688, 1.0, 0.4375, 0.5, 0.4062, 0.5, 0.4062, 1.0, 0.4375, 1.0, 0.4062, 0.5, 0.375, 0.5, 0.375, 1.0, 0.4062, 1.0, 0.375, 0.5, 0.3438, 0.5, 0.3438, 1.0, 0.375, 1.0, 0.3438, 0.5, 0.3125, 0.5, 0.3125, 1.0, 0.3438, 1.0, 0.3125, 0.5, 0.2812, 0.5, 0.2812, 1.0, 0.3125, 1.0, 0.2812, 0.5, 0.25, 0.5, 0.25, 1.0, 0.2812, 1.0, 0.25, 0.5, 0.2188, 0.5, 0.2188, 1.0, 0.25, 1.0, 0.2188, 0.5, 0.1875, 0.5, 0.1875, 1.0, 0.2188, 1.0, 0.02827, 0.3418, 0.02827, 0.3418, 0.05045, 0.3833, 0.05045, 0.3833, 0.5803, 0.4197, 0.5803, 0.4197, 0.5504, 0.3833, 0.5504, 0.3833, 0.08029, 0.4197, 0.08029, 0.4197, 0.1167, 0.4496, 0.1167, 0.4496, 0.09375, 0.5, 0.0625, 0.5, 0.0625, 1.0, 0.09375, 1.0, 0.2968, 0.4854, 0.3418, 0.4717, 0.3833, 0.4496, 0.4197, 0.4197, 0.4496, 0.3833, 0.4717, 0.3418, 0.4854, 0.2968, 0.49, 0.25, 0.4854, 0.2032, 0.4717, 0.1582, 0.4496, 0.1167, 0.4197, 0.08029, 0.3833, 0.05045, 0.3418, 0.02827, 0.2968, 0.01461, 0.25, 0.01, 0.2032, 0.01461, 0.1582, 0.02827, 0.1167, 0.05045, 0.08029, 0.08029, 0.05045, 0.1167, 0.02827, 0.1582, 0.01461, 0.2032, 0.01, 0.25, 0.01461, 0.2968, 0.02827, 0.3418, 0.05045, 0.3833, 0.08029, 0.4197, 0.1167, 0.4496, 0.1582, 0.4717, 0.2032, 0.4854, 0.25, 0.49, 0.0625, 0.5, 0.03125, 0.5, 0.03125, 1.0, 0.0625, 1.0, 0.03125, 0.5, 0.0, 0.5, 0.0, 1.0, 0.03125, 1.0, 0.7188, 0.5, 0.7188, 0.5, 0.6875, 0.5, 0.6875, 0.5, 0.5803, 0.4197, 0.5803, 0.4197, 0.5504, 0.3833, 0.5504, 0.3833, 0.08029, 0.4197, 0.08029, 0.4197, 0.1167, 0.4496, 0.1167, 0.4496, 0.5504, 0.3833, 0.5504, 0.3833, 0.5283, 0.3418, 0.5283, 0.3418, 0.1875, 0.5, 0.1875, 0.5, 0.1875, 1.0, 0.1875, 1.0, 0.09375, 1.0, 0.09375, 1.0, 0.09375, 0.5, 0.09375, 0.5, 0.6167, 0.4496, 0.6167, 0.4496, 0.5803, 0.4197, 0.5803, 0.4197, 0.05045, 0.3833, 0.05045, 0.3833, 0.08029, 0.4197, 0.08029, 0.4197, 0.5504, 0.3833, 0.5504, 0.3833, 0.5283, 0.3418, 0.5283, 0.3418, 0.5504, 0.3833, 0.5504, 0.3833, 0.5283, 0.3418, 0.5283, 0.3418, 0.05045, 0.3833, 0.05045, 0.3833, 0.08029, 0.4197, 0.08029, 0.4197, 0.6167, 0.4496, 0.6167, 0.4496, 0.5803, 0.4197, 0.5803, 0.4197, 0.02827, 0.3418, 0.02827, 0.3418, 0.05045, 0.3833, 0.05045, 0.3833, 0.1875, 0.5, 0.1875, 0.5, 0.1875, 1.0, 0.1875, 1.0, 0.09375, 1.0, 0.09375, 1.0, 0.09375, 0.5, 0.09375, 0.5, 0.6167, 0.4496, 0.6167, 0.4496, 0.5803, 0.4197, 0.5803, 0.4197, 0.05045, 0.3833, 0.05045, 0.3833, 0.08029, 0.4197, 0.08029, 0.4197, 0.08029, 0.4197, 0.08029, 0.4197, 0.1167, 0.4496, 0.1167, 0.4496, 0.5803, 0.4197, 0.5803, 0.4197, 0.5504, 0.3833, 0.5504, 0.3833, 0.02827, 0.3418, 0.02827, 0.3418, 0.05045, 0.3833, 0.05045, 0.3833, 0.1875, 0.5, 0.1875, 0.5, 0.1875, 1.0, 0.1875, 1.0, 0.09375, 1.0, 0.09375, 1.0, 0.09375, 0.5, 0.09375, 0.5, 0.6167, 0.4496, 0.1167, 0.4496, 0.1052, 0.7248, 0.6167, 0.4496, 0.08029, 0.4197, 0.08029, 0.4197, 0.1167, 0.4496, 0.1167, 0.4496, 0.6167, 0.4496, 0.6167, 0.4496, 0.5803, 0.4197, 0.5803, 0.4197, 0.5803, 0.4197, 0.5803, 0.4197, 0.5504, 0.3833, 0.5504, 0.3833, 0.5504, 0.3833, 0.5504, 0.3833, 0.5283, 0.3418, 0.5283, 0.3418, 0.5283, 0.3418, 0.5283, 0.3418, 0.1875, 1.0, 0.1875, 1.0, 0.1875, 1.0, 0.1875, 1.0, 0.05045, 0.3833, 0.05045, 0.3833, 0.05045, 0.3833, 0.05045, 0.3833, 0.08029, 0.4197, 0.08029, 0.4197, 0.75, 0.49, 0.7032, 0.4854, 0.6582, 0.4717, 0.6167, 0.4496, 0.5803, 0.4197, 0.5504, 0.3833, 0.5283, 0.3418, 0.5146, 0.2968, 0.51, 0.25, 0.5146, 0.2032, 0.5283, 0.1582, 0.5504, 0.1167, 0.5803, 0.08029, 0.6167, 0.05045, 0.6582, 0.02827, 0.7032, 0.01461, 0.75, 0.01, 0.7968, 0.01461, 0.8418, 0.02827, 0.8833, 0.05045, 0.9197, 0.08029, 0.9496, 0.1167, 0.9717, 0.1582, 0.9854, 0.2032, 0.99, 0.25, 0.9854, 0.2968, 0.9717, 0.3418, 0.9496, 0.3833, 0.9197, 0.4197, 0.8833, 0.4496, 0.8418, 0.4717, 0.7968, 0.4854, 0.4375, 0.5, 0.4375, 0.5, 0.4062, 0.5, 0.4062, 0.5, 0.5504, 0.3833, 0.5504, 0.3833, 0.5803, 0.4197, 0.5803, 0.4197, 0.8438, 0.5, 0.8438, 0.5, 0.8125, 0.5, 0.8125, 0.5, 0.5625, 0.5, 0.5625, 0.5, 0.5312, 0.5, 0.5312, 0.5, 0.2812, 0.5, 0.2812, 0.5, 0.25, 0.5, 0.25, 0.5, 0.9688, 0.5, 0.9688, 0.5, 0.9375, 0.5, 0.9375, 0.5, 0.6875, 0.5, 0.6875, 0.5, 0.6562, 0.5, 0.6562, 0.5, 0.4062, 0.5, 0.4062, 0.5, 0.375, 0.5, 0.375, 0.5, 0.5803, 0.4197, 0.5803, 0.4197, 0.6167, 0.4496, 0.6167, 0.4496, 0.8125, 0.5, 0.8125, 0.5, 0.7812, 0.5, 0.7812, 0.5, 0.5312, 0.5, 0.5312, 0.5, 0.5, 0.5, 0.5, 0.5, 0.25, 0.5, 0.25, 0.5, 0.2188, 0.5, 0.2188, 0.5, 0.9375, 0.5, 0.9375, 0.5, 0.9062, 0.5, 0.9062, 0.5, 0.6562, 0.5, 0.6562, 0.5, 0.625, 0.5, 0.625, 0.5, 0.375, 0.5, 0.375, 0.5, 0.3438, 0.5, 0.3438, 0.5, 0.09375, 0.5, 0.09375, 0.5, 0.0625, 0.5, 0.0625, 0.5, 0.7812, 0.5, 0.7812, 0.5, 0.75, 0.5, 0.75, 0.5, 0.5, 0.5, 0.5, 0.5, 0.4688, 0.5, 0.4688, 0.5, 0.2188, 0.5, 0.2188, 0.5, 0.1875, 0.5, 0.1875, 0.5, 0.9062, 0.5, 0.9062, 0.5, 0.875, 0.5, 0.875, 0.5, 0.625, 0.5, 0.625, 0.5, 0.5938, 0.5, 0.5938, 0.5, 0.3438, 0.5, 0.3438, 0.5, 0.3125, 0.5, 0.3125, 0.5, 0.0625, 0.5, 0.0625, 0.5, 0.03125, 0.5, 0.03125, 0.5, 0.75, 0.5, 0.75, 0.5, 0.7188, 0.5, 0.7188, 0.5, 0.4688, 0.5, 0.4688, 0.5, 0.4375, 0.5, 0.4375, 0.5, 0.5283, 0.3418, 0.5283, 0.3418, 0.5504, 0.3833, 0.5504, 0.3833, 0.875, 0.5, 0.875, 0.5, 0.8438, 0.5, 0.8438, 0.5, 0.5938, 0.5, 0.5938, 0.5, 0.5625, 0.5, 0.5625, 0.5, 0.3125, 0.5, 0.3125, 0.5, 0.2812, 0.5, 0.2812, 0.5, 1.0, 0.5, 1.0, 0.5, 0.9688, 0.5, 0.9688, 0.5, 0.03125, 0.5, 0.03125, 0.5, 0.0, 0.5, 0.0, 0.5])
me_cylinder_001.update()
me_cylinder_001.normals_split_custom_set([tuple(v) for v in zip(*[iter([0.9945, -0.1046, 0.0, 0.9945, -0.1046, 0.0, 0.9945, -0.1046, 0.0, 0.9945, -0.1046, 0.0, 0.9514, -0.3081, 0.0, 0.9514, -0.3081, 0.0, 0.9514, -0.3081, 0.0, 0.9514, -0.3081, 0.0, 0.8686, -0.4956, 0.0, 0.8686, -0.4956, 0.0, 0.8686, -0.4956, 0.0, 0.8686, -0.4956, 0.0, 0.7522, -0.6589, 4.888e-08, 0.7522, -0.6589, 4.888e-08, 0.7522, -0.6589, 4.888e-08, 0.7522, -0.6589, 4.888e-08, 0.6095, -0.7928, 6.435e-08, 0.6095, -0.7928, 6.435e-08, 0.6095, -0.7928, 6.435e-08, 0.6095, -0.7928, 6.435e-08, 0.4477, -0.8942, 0.0, 0.4477, -0.8942, 0.0, 0.4477, -0.8942, 0.0, 0.4477, -0.8942, 0.0, 0.2734, -0.9619, 0.0, 0.2734, -0.9619, 0.0, 0.2734, -0.9619, 0.0, 0.2734, -0.9619, 0.0, 0.09188, -0.9958, 0.0, 0.09188, -0.9958, 0.0, 0.09188, -0.9958, 0.0, 0.09188, -0.9958, 0.0, -0.09188, -0.9958, 0.0, -0.09188, -0.9958, 0.0, -0.09188, -0.9958, 0.0, -0.09188, -0.9958, 0.0, -0.2734, -0.9619, 0.0, -0.2734, -0.9619, 0.0, -0.2734, -0.9619, 0.0, -0.2734, -0.9619, 0.0, -0.4477, -0.8942, 0.0, -0.4477, -0.8942, 0.0, -0.4477, -0.8942, 0.0, -0.4477, -0.8942, 0.0, -0.6095, -0.7928, 6.435e-08, -0.6095, -0.7928, 6.435e-08, -0.6095, -0.7928, 6.435e-08, -0.6095, -0.7928, 6.435e-08, -0.7522, -0.6589, 4.888e-08, -0.7522, -0.6589, 4.888e-08, -0.7522, -0.6589, 4.888e-08, -0.7522, -0.6589, 4.888e-08, -0.8686, -0.4956, 0.0, -0.8686, -0.4956, 0.0, -0.8686, -0.4956, 0.0, -0.8686, -0.4956, 0.0, -0.9514, -0.3081, 0.0, -0.9514, -0.3081, 0.0, -0.9514, -0.3081, 0.0, -0.9514, -0.3081, 0.0, -0.9945, -0.1046, 0.0, -0.9945, -0.1046, 0.0, -0.9945, -0.1046, 0.0, -0.9945, -0.1046, 0.0, -0.9945, 0.1046, 0.0, -0.9945, 0.1046, 0.0, -0.9945, 0.1046, 0.0, -0.9945, 0.1046, 0.0, -0.9514, 0.3081, 0.0, -0.9514, 0.3081, 0.0, -0.9514, 0.3081, 0.0, -0.9514, 0.3081, 0.0, -0.8686, 0.4956, 0.0, -0.8686, 0.4956, 0.0, -0.8686, 0.4956, 0.0, -0.8686, 0.4956, 0.0, -0.7522, 0.6589, 0.0, -0.7522, 0.6589, 0.0, -0.7522, 0.6589, 0.0, -0.7522, 0.6589, 0.0, -0.6095, 0.7928, 0.0, -0.6095, 0.7928, 0.0, -0.6095, 0.7928, 0.0, -0.6095, 0.7928, 0.0, -0.4477, 0.8942, 0.0, -0.4477, 0.8942, 0.0, -0.4477, 0.8942, 0.0, -0.4477, 0.8942, 0.0, -0.2734, 0.9619, -7.884e-08, -0.2734, 0.9619, -7.884e-08, -0.2734, 0.9619, -7.884e-08, -0.2734, 0.9619, -7.884e-08, -0.09188, 0.9958, -7.848e-08, -0.09188, 0.9958, -7.848e-08, -0.09188, 0.9958, -7.848e-08, -0.09188, 0.9958, -7.848e-08, 0.09188, 0.9958, -7.848e-08, 0.09188, 0.9958, -7.848e-08, 0.09188, 0.9958, -7.848e-08, 0.09188, 0.9958, -7.848e-08, 0.2734, 0.9619, -7.884e-08, 0.2734, 0.9619, -7.884e-08, 0.2734, 0.9619, -7.884e-08, 0.2734, 0.9619, -7.884e-08, 0.0, 0.0, 0.0, 0.0, 0.0, 1.0, 0.0, 0.0, 1.0, 0.0, 0.0, 0.0, 0.0, 0.0, 1.0, 0.0, 0.0, 1.0, 0.0, 0.0, 1.0, 0.0, 0.0, 1.0, 0.0, 0.0, 1.0, 0.0, 0.0, 0.0, 0.0, 0.0, 0.0, 0.0, 0.0, 1.0, 0.8686, 0.4956, 0.0, 0.8686, 0.4956, 0.0, 0.8686, 0.4956, 0.0, 0.8686, 0.4956, 0.0, -1.113e-07, -6.065e-14, 1.0, -1.113e-07, -6.065e-14, 1.0, -1.113e-07, -6.065e-14, 1.0, -1.113e-07, -6.065e-14, 1.0, -1.113e-07, -6.065e-14, 1.0, -1.113e-07, -6.065e-14, 1.0, -1.113e-07, -6.065e-14, 1.0, -1.113e-07, -6.065e-14, 1.0, -1.113e-07, -6.065e-14, 1.0, -1.113e-07, -6.065e-14, 1.0, -1.113e-07, -6.065e-14, 1.0, -1.113e-07, -6.065e-14, 1.0, -1.113e-07, -6.065e-14, 1.0, -1.113e-07, -6.065e-14, 1.0, -1.113e-07, -6.065e-14, 1.0, -1.113e-07, -6.065e-14, 1.0, -1.113e-07, -6.065e-14, 1.0, -1.113e-07, -6.065e-14, 1.0, -1.113e-07, -6.065e-14, 1.0, -1.113e-07, -6.065e-14, 1.0, -1.113e-07, -6.065e-14, 1.0, -1.113e-07, -6.065e-14, 1.0, -1.113e-07, -6.065e-14, 1.0, -1.113e-07, -6.065e-14, 1.0, -1.113e-07, -6.065e-14, 1.0, -1.113e-07, -6.065e-14, 1.0, -1.113e-07, -6.065e-14, 1.0, -1.113e-07, -6.065e-14, 1.0, -1.113e-07, -6.065e-14, 1.0, -1.113e-07, -6.065e-14, 1.0, -1.113e-07, -6.065e-14, 1.0, -1.113e-07, -6.065e-14, 1.0, 0.9514, 0.3081, 0.0, 0.9514, 0.3081, 0.0, 0.9514, 0.3081, 0.0, 0.9514, 0.3081, 0.0, 0.9945, 0.1046, 0.0, 0.9945, 0.1046, 0.0, 0.9945, 0.1046, 0.0, 0.9945, 0.1046, 0.0, -0.2535, -0.8921, 0.3739, -0.2535, -0.8921, 0.3739, -0.2535, -0.8921, 0.3739, -0.2535, -0.8921, 0.3739, -2.819e-07, 0.0, -1.0, -9.947e-08, 0.0, -1.0, 0.0009292, -0.0005429, -1.0, 0.0007188, -0.000725, -1.0, -1.749e-08, 0.0, 1.0, -5.869e-07, 0.0, 1.0, -0.000228, -7.137e-05, 1.0, -0.0007197, 0.0007232, 1.0, -9.947e-08, 0.0, -1.0, 2.934e-07, 0.0, -1.0, 0.002209, 0.001899, -1.0, 0.0009292, -0.0005429, -1.0, 0.0, 0.0, 0.0, 0.0, 0.0, 0.0, 0.0, 0.0, 0.0, 0.0, 0.0, 0.0, 0.0, 0.0, 0.0, 0.0, 0.0, 0.0, 0.0, 0.0, 0.0, 0.0, 0.0, 0.0, 0.0, 0.0, 0.0, 0.0, 0.0, 1.0, 0.0, 0.0, 1.0, 0.0, 0.0, 0.0, 0.0, 0.0, 1.0, 0.0, 0.0, 1.0, 0.0, 0.0, 1.0, 0.0, 0.0, 1.0, 0.0, 0.0, 1.0, 0.0, 0.0, 0.0, 0.0, 0.0, 0.0, 0.0, 0.0, 1.0, 0.0009292, -0.0005429, -1.0, 0.002209, 0.001899, -1.0, 0.0002274, 0.0001955, -1.0, 0.001359, 0.0009431, -1.0, -0.0009297, 0.0005409, 1.0, -0.0007197, 0.0007232, 1.0, -0.003105, -0.001151, 1.0, -0.001359, -0.0009431, 1.0, 0.0002251, 7.066e-05, -1.0, 0.0007188, -0.000725, -1.0, 0.00315, 0.001165, -1.0, 0.0001375, 4.302e-05, -1.0, -5.869e-07, 0.0, 1.0, -6.129e-08, 0.0, 1.0, -0.0009297, 0.0005409, 1.0, -0.002244, -0.001928, 1.0, -0.7522, 0.6589, 5.81e-08, -0.7522, 0.6589, 5.81e-08, -0.7522, 0.6589, 5.81e-08, -0.7522, 0.6589, 5.81e-08, 0.7522, -0.6589, 0.0, 0.7522, -0.6589, 0.0, 0.7522, -0.6589, 0.0, 0.7522, -0.6589, 0.0, 0.0, 0.0, -1.0, -2.819e-07, 0.0, -1.0, 0.0007188, -0.000725, -1.0, 0.0002251, 7.066e-05, -1.0, -6.129e-08, 0.0, 1.0, -1.749e-08, 0.0, 1.0, -0.0007197, 0.0007232, 1.0, -0.0009297, 0.0005409, 1.0, -0.0007197, 0.0007232, 1.0, -0.000228, -7.137e-05, 1.0, -0.0001346, -4.204e-05, 1.0, -0.003105, -0.001151, 1.0, 0.0007188, -0.000725, -1.0, 0.0009292, -0.0005429, -1.0, 0.001359, 0.0009431, -1.0, 0.00315, 0.001165, -1.0, -0.002244, -0.001928, 1.0, -0.0009297, 0.0005409, 1.0, -0.001359, -0.0009431, 1.0, -0.0002261, -0.0001943, 1.0, -0.1252, 0.9921, -2.752e-08, -0.1252, 0.9921, -2.752e-08, -0.1252, 0.9921, -2.752e-08, -0.1252, 0.9921, -2.752e-08, 0.07976, -0.9968, 2.246e-09, 0.07976, -0.9968, 2.246e-09, 0.07976, -0.9968, 2.246e-09, 0.07976, -0.9968, 2.246e-09, 0.0, -1.0, 1.624e-08, 0.0, -1.0, 7.451e-09, 0.0, -1.0, 7.451e-09, 0.0, -1.0, 1.624e-08, -0.003105, -0.001151, 1.0, -0.0001346, -4.204e-05, 1.0, 0.0, 0.0, 1.0, 0.0, 0.0, 1.0, 0.0001375, 4.302e-05, -1.0, 0.00315, 0.001165, -1.0, 0.0, 0.0, -1.0, 0.0, 0.0, -1.0, 0.00315, 0.001165, -1.0, 0.001359, 0.0009431, -1.0, 0.0, 0.0, -1.0, 0.0, 0.0, -1.0, 0.001359, 0.0009431, -1.0, 0.0002274, 0.0001955, -1.0, 0.0, 0.0, -1.0, 0.0, 0.0, -1.0, 0.0, 1.0, -1.583e-07, 0.0, 1.0, -1.583e-07, 0.0, 1.0, -1.516e-07, 0.0, 1.0, -1.516e-07, -0.0002261, -0.0001943, 1.0, -0.001359, -0.0009431, 1.0, 0.0, 0.0, 1.0, 0.0, 0.0, 1.0, -0.001359, -0.0009431, 1.0, -0.003105, -0.001151, 1.0, 0.0, 0.0, 1.0, 0.0, 0.0, 1.0, 9.98e-08, 0.0, -1.0, 9.98e-08, 0.0, -1.0, 9.98e-08, 0.0, -1.0, 9.98e-08, 0.0, -1.0, 9.98e-08, 0.0, -1.0, 9.98e-08, 0.0, -1.0, 9.98e-08, 0.0, -1.0, 9.98e-08, 0.0, -1.0, 9.98e-08, 0.0, -1.0, 9.98e-08, 0.0, -1.0, 9.98e-08, 0.0, -1.0, 9.98e-08, 0.0, -1.0, 9.98e-08, 0.0, -1.0, 9.98e-08, 0.0, -1.0, 9.98e-08, 0.0, -1.0, 9.98e-08, 0.0, -1.0, 9.98e-08, 0.0, -1.0, 9.98e-08, 0.0, -1.0, 9.98e-08, 0.0, -1.0, 9.98e-08, 0.0, -1.0, 9.98e-08, 0.0, -1.0, 9.98e-08, 0.0, -1.0, 9.98e-08, 0.0, -1.0, 9.98e-08, 0.0, -1.0, 9.98e-08, 0.0, -1.0, 9.98e-08, 0.0, -1.0, 9.98e-08, 0.0, -1.0, 9.98e-08, 0.0, -1.0, 9.98e-08, 0.0, -1.0, 9.98e-08, 0.0, -1.0, 9.98e-08, 0.0, -1.0, 9.98e-08, 0.0, -1.0, -0.8003, 0.4566, 0.3885, -0.8003, 0.4566, 0.3885, -0.8003, 0.4566, 0.3885, -0.8003, 0.4566, 0.3885, 0.5637, 0.7332, 0.3804, 0.5637, 0.7332, 0.3804, 0.5637, 0.7332, 0.3804, 0.5637, 0.7332, 0.3804, 0.4148, -0.8283, 0.3767, 0.4148, -0.8283, 0.3767, 0.4148, -0.8283, 0.3767, 0.4148, -0.8283, 0.3767, -0.8754, -0.2834, 0.3916, -0.8754, -0.2834, 0.3916, -0.8754, -0.2834, 0.3916, -0.8754, -0.2834, 0.3916, -0.08527, 0.9241, 0.3725, -0.08527, 0.9241, 0.3725, -0.08527, 0.9241, 0.3725, -0.08527, 0.9241, 0.3725, 0.8754, -0.2834, 0.3916, 0.8754, -0.2834, 0.3916, 0.8754, -0.2834, 0.3916, 0.8754, -0.2834, 0.3916, -0.4148, -0.8283, 0.3767, -0.4148, -0.8283, 0.3767, -0.4148, -0.8283, 0.3767, -0.4148, -0.8283, 0.3767, -0.6943, 0.6083, 0.3846, -0.6943, 0.6083, 0.3846, -0.6943, 0.6083, 0.3846, -0.6943, 0.6083, 0.3846, 0.6943, 0.6083, 0.3846, 0.6943, 0.6083, 0.3846, 0.6943, 0.6083, 0.3846, 0.6943, 0.6083, 0.3846, 0.2535, -0.8921, 0.3739, 0.2535, -0.8921, 0.3739, 0.2535, -0.8921, 0.3739, 0.2535, -0.8921, 0.3739, -0.9143, -0.09613, 0.3934, -0.9143, -0.09613, 0.3934, -0.9143, -0.09613, 0.3934, -0.9143, -0.09613, 0.3934, 0.08527, 0.9241, 0.3725, 0.08527, 0.9241, 0.3725, 0.08527, 0.9241, 0.3725, 0.08527, 0.9241, 0.3725, 0.8003, -0.4566, 0.3885, 0.8003, -0.4566, 0.3885, 0.8003, -0.4566, 0.3885, 0.8003, -0.4566, 0.3885, -0.5637, -0.7332, 0.3804, -0.5637, -0.7332, 0.3804, -0.5637, -0.7332, 0.3804, -0.5637, -0.7332, 0.3804, -0.5637, 0.7332, 0.3804, -0.5637, 0.7332, 0.3804, -0.5637, 0.7332, 0.3804, -0.5637, 0.7332, 0.3804, 0.8003, 0.4566, 0.3885, 0.8003, 0.4566, 0.3885, 0.8003, 0.4566, 0.3885, 0.8003, 0.4566, 0.3885, 0.08527, -0.9241, 0.3725, 0.08527, -0.9241, 0.3725, 0.08527, -0.9241, 0.3725, 0.08527, -0.9241, 0.3725, -0.9143, 0.09613, 0.3934, -0.9143, 0.09613, 0.3934, -0.9143, 0.09613, 0.3934, -0.9143, 0.09613, 0.3934, 0.2535, 0.8921, 0.3739, 0.2535, 0.8921, 0.3739, 0.2535, 0.8921, 0.3739, 0.2535, 0.8921, 0.3739, 0.6943, -0.6083, 0.3846, 0.6943, -0.6083, 0.3846, 0.6943, -0.6083, 0.3846, 0.6943, -0.6083, 0.3846, -0.6943, -0.6083, 0.3846, -0.6943, -0.6083, 0.3846, -0.6943, -0.6083, 0.3846, -0.6943, -0.6083, 0.3846, -0.4148, 0.8283, 0.3767, -0.4148, 0.8283, 0.3767, -0.4148, 0.8283, 0.3767, -0.4148, 0.8283, 0.3767, 0.8754, 0.2834, 0.3916, 0.8754, 0.2834, 0.3916, 0.8754, 0.2834, 0.3916, 0.8754, 0.2834, 0.3916, -0.08527, -0.9241, 0.3725, -0.08527, -0.9241, 0.3725, -0.08527, -0.9241, 0.3725, -0.08527, -0.9241, 0.3725, -0.8754, 0.2834, 0.3916, -0.8754, 0.2834, 0.3916, -0.8754, 0.2834, 0.3916, -0.8754, 0.2834, 0.3916, 0.4148, 0.8283, 0.3767, 0.4148, 0.8283, 0.3767, 0.4148, 0.8283, 0.3767, 0.4148, 0.8283, 0.3767, 0.5637, -0.7332, 0.3804, 0.5637, -0.7332, 0.3804, 0.5637, -0.7332, 0.3804, 0.5637, -0.7332, 0.3804, -0.8003, -0.4566, 0.3885, -0.8003, -0.4566, 0.3885, -0.8003, -0.4566, 0.3885, -0.8003, -0.4566, 0.3885, -0.2535, 0.8921, 0.3739, -0.2535, 0.8921, 0.3739, -0.2535, 0.8921, 0.3739, -0.2535, 0.8921, 0.3739, 0.9143, -0.09613, 0.3934, 0.9143, -0.09613, 0.3934, 0.9143, -0.09613, 0.3934, 0.9143, -0.09613, 0.3934, 0.9143, 0.09613, 0.3934, 0.9143, 0.09613, 0.3934, 0.9143, 0.09613, 0.3934, 0.9143, 0.09613, 0.3934, -0.9945, -0.1046, 0.0, -0.9945, -0.1046, 0.0, -0.9945, -0.1046, 0.0, -0.9945, -0.1046, 0.0, -0.9514, -0.3081, 0.0, -0.9514, -0.3081, 0.0, -0.9514, -0.3081, 0.0, -0.9514, -0.3081, 0.0, -0.8686, -0.4956, 0.0, -0.8686, -0.4956, 0.0, -0.8686, -0.4956, 0.0, -0.8686, -0.4956, 0.0, -0.7522, -0.6589, 4.888e-08, -0.7522, -0.6589, 4.888e-08, -0.7522, -0.6589, 4.888e-08, -0.7522, -0.6589, 4.888e-08, -0.6095, -0.7928, 6.435e-08, -0.6095, -0.7928, 6.435e-08, -0.6095, -0.7928, 6.435e-08, -0.6095, -0.7928, 6.435e-08, -0.4477, -0.8942, 0.0, -0.4477, -0.8942, 0.0, -0.4477, -0.8942, 0.0, -0.4477, -0.8942, 0.0, -0.2734, -0.9619, 0.0, -0.2734, -0.9619, 0.0, -0.2734, -0.9619, 0.0, -0.2734, -0.9619, 0.0, -0.09188, -0.9958, 0.0, -0.09188, -0.9958, 0.0, -0.09188, -0.9958, 0.0, -0.09188, -0.9958, 0.0, 0.09188, -0.9958, 0.0, 0.09188, -0.9958, 0.0, 0.09188, -0.9958, 0.0, 0.09188, -0.9958, 0.0, 0.2734, -0.9619, 0.0, 0.2734, -0.9619, 0.0, 0.2734, -0.9619, 0.0, 0.2734, -0.9619, 0.0, 0.4477, -0.8942, 0.0, 0.4477, -0.8942, 0.0, 0.4477, -0.8942, 0.0, 0.4477, -0.8942, 0.0, 0.6095, -0.7928, 6.435e-08, 0.6095, -0.7928, 6.435e-08, 0.6095, -0.7928, 6.435e-08, 0.6095, -0.7928, 6.435e-08, 0.7522, -0.6589, 4.888e-08, 0.7522, -0.6589, 4.888e-08, 0.7522, -0.6589, 4.888e-08, 0.7522, -0.6589, 4.888e-08, 0.8686, -0.4956, 0.0, 0.8686, -0.4956, 0.0, 0.8686, -0.4956, 0.0, 0.8686, -0.4956, 0.0, 0.9514, -0.3081, 0.0, 0.9514, -0.3081, 0.0, 0.9514, -0.3081, 0.0, 0.9514, -0.3081, 0.0, 0.9945, -0.1046, 0.0, 0.9945, -0.1046, 0.0, 0.9945, -0.1046, 0.0, 0.9945, -0.1046, 0.0, 0.9945, 0.1046, 0.0, 0.9945, 0.1046, 0.0, 0.9945, 0.1046, 0.0, 0.9945, 0.1046, 0.0, 0.9514, 0.3081, 0.0, 0.9514, 0.3081, 0.0, 0.9514, 0.3081, 0.0, 0.9514, 0.3081, 0.0, 0.8686, 0.4956, 0.0, 0.8686, 0.4956, 0.0, 0.8686, 0.4956, 0.0, 0.8686, 0.4956, 0.0, 0.7522, 0.6589, 0.0, 0.7522, 0.6589, 0.0, 0.7522, 0.6589, 0.0, 0.7522, 0.6589, 0.0, 0.6095, 0.7928, 0.0, 0.6095, 0.7928, 0.0, 0.6095, 0.7928, 0.0, 0.6095, 0.7928, 0.0, 0.4477, 0.8942, 0.0, 0.4477, 0.8942, 0.0, 0.4477, 0.8942, 0.0, 0.4477, 0.8942, 0.0, 0.2734, 0.9619, -7.884e-08, 0.2734, 0.9619, -7.884e-08, 0.2734, 0.9619, -7.884e-08, 0.2734, 0.9619, -7.884e-08, 0.09188, 0.9958, -7.848e-08, 0.09188, 0.9958, -7.848e-08, 0.09188, 0.9958, -7.848e-08, 0.09188, 0.9958, -7.848e-08, -0.09188, 0.9958, -7.848e-08, -0.09188, 0.9958, -7.848e-08, -0.09188, 0.9958, -7.848e-08, -0.09188, 0.9958, -7.848e-08, -0.2734, 0.9619, -7.884e-08, -0.2734, 0.9619, -7.884e-08, -0.2734, 0.9619, -7.884e-08, -0.2734, 0.9619, -7.884e-08, 0.0, 0.0, 0.0, 0.0, 0.0, 0.0, 0.0, 0.0, 1.0, 0.0, 0.0, 1.0, 0.0, 0.0, 1.0, 0.0, 0.0, 1.0, 0.0, 0.0, 1.0, 0.0, 0.0, 1.0, 0.0, 0.0, 1.0, 0.0, 0.0, 1.0, 0.0, 0.0, 0.0, 0.0, 0.0, 0.0, -0.8686, 0.4956, 0.0, -0.8686, 0.4956, 0.0, -0.8686, 0.4956, 0.0, -0.8686, 0.4956, 0.0, -9.539e-08, 0.0, 1.0, -9.539e-08, 0.0, 1.0, -9.539e-08, 0.0, 1.0, -9.539e-08, 0.0, 1.0, -9.539e-08, 0.0, 1.0, -9.539e-08, 0.0, 1.0, -9.539e-08, 0.0, 1.0, -9.539e-08, 0.0, 1.0, -9.539e-08, 0.0, 1.0, -9.539e-08, 0.0, 1.0, -9.539e-08, 0.0, 1.0, -9.539e-08, 0.0, 1.0, -9.539e-08, 0.0, 1.0, -9.539e-08, 0.0, 1.0, -9.539e-08, 0.0, 1.0, -9.539e-08, 0.0, 1.0, -9.539e-08, 0.0, 1.0, -9.539e-08, 0.0, 1.0, -9.539e-08, 0.0, 1.0, -9.539e-08, 0.0, 1.0, -9.539e-08, 0.0, 1.0, -9.539e-08, 0.0, 1.0, -9.539e-08, 0.0, 1.0, -9.539e-08, 0.0, 1.0, -9.539e-08, 0.0, 1.0, -9.539e-08, 0.0, 1.0, -9.539e-08, 0.0, 1.0, -9.539e-08, 0.0, 1.0, -9.539e-08, 0.0, 1.0, -9.539e-08, 0.0, 1.0, -9.539e-08, 0.0, 1.0, -9.539e-08, 0.0, 1.0, -0.9514, 0.3081, 0.0, -0.9514, 0.3081, 0.0, -0.9514, 0.3081, 0.0, -0.9514, 0.3081, 0.0, -0.9945, 0.1046, 0.0, -0.9945, 0.1046, 0.0, -0.9945, 0.1046, 0.0, -0.9945, 0.1046, 0.0, 0.2535, -0.8921, 0.3739, 0.2535, -0.8921, 0.3739, 0.2535, -0.8921, 0.3739, 0.2535, -0.8921, 0.3739, 0.0, 0.0, -1.0, -0.0007188, -0.000725, -1.0, -0.0009293, -0.0005429, -1.0, -3.215e-07, 0.0, -1.0, 2.994e-07, 0.0, 1.0, 0.0007199, 0.0007233, 1.0, 0.0002278, -7.143e-05, 1.0, 5.869e-07, 0.0, 1.0, -3.215e-07, 0.0, -1.0, -0.0009293, -0.0005429, -1.0, -0.002209, 0.001899, -1.0, -5.869e-07, 0.0, -1.0, 0.0, 0.0, 0.0, 0.0, 0.0, 0.0, 0.0, 0.0, 0.0, 0.0, 0.0, 0.0, 0.0, 0.0, 0.0, 0.0, 0.0, 0.0, 0.0, 0.0, 0.0, 0.0, 0.0, 0.0, 0.0, 0.0, 0.0, 0.0, 0.0, 0.0, 0.0, 0.0, 1.0, 0.0, 0.0, 1.0, 0.0, 0.0, 1.0, 0.0, 0.0, 1.0, 0.0, 0.0, 1.0, 0.0, 0.0, 1.0, 0.0, 0.0, 1.0, 0.0, 0.0, 1.0, 0.0, 0.0, 0.0, 0.0, 0.0, 0.0, -0.0009293, -0.0005429, -1.0, -0.001359, 0.0009431, -1.0, -0.0002274, 0.0001954, -1.0, -0.002209, 0.001899, -1.0, 0.00093, 0.000541, 1.0, 0.001359, -0.000943, 1.0, 0.003151, -0.001165, 1.0, 0.0007199, 0.0007233, 1.0, -0.0002251, 7.058e-05, -1.0, -0.0001375, 4.304e-05, -1.0, -0.003058, 0.001136, -1.0, -0.0007188, -0.000725, -1.0, 0.0, 0.0, 1.0, 0.002243, -0.001928, 1.0, 0.00093, 0.000541, 1.0, 0.0, 0.0, 1.0, 0.7522, 0.6589, 5.81e-08, 0.7522, 0.6589, 5.81e-08, 0.7522, 0.6589, 5.81e-08, 0.7522, 0.6589, 5.81e-08, -0.7522, -0.6589, 0.0, -0.7522, -0.6589, 0.0, -0.7522, -0.6589, 0.0, -0.7522, -0.6589, 0.0, 0.0, 0.0, -1.0, -0.0002251, 7.058e-05, -1.0, -0.0007188, -0.000725, -1.0, 0.0, 0.0, -1.0, 0.0, 0.0, 1.0, 0.00093, 0.000541, 1.0, 0.0007199, 0.0007233, 1.0, 2.994e-07, 0.0, 1.0, 0.0007199, 0.0007233, 1.0, 0.003151, -0.001165, 1.0, 0.0001345, -4.199e-05, 1.0, 0.0002278, -7.143e-05, 1.0, -0.0007188, -0.000725, -1.0, -0.003058, 0.001136, -1.0, -0.001359, 0.0009431, -1.0, -0.0009293, -0.0005429, -1.0, 0.002243, -0.001928, 1.0, 0.0001898, -0.0001631, 1.0, 0.001359, -0.000943, 1.0, 0.00093, 0.000541, 1.0, 0.1252, 0.9921, 0.0, 0.1252, 0.9921, 0.0, 0.1252, 0.9921, 0.0, 0.1252, 0.9921, 0.0, -0.07976, -0.9968, 0.0, -0.07976, -0.9968, 0.0, -0.07976, -0.9968, 0.0, -0.07976, -0.9968, 0.0, 0.0, -1.0, -1.341e-09, 0.0, -1.0, -1.341e-09, 0.0, -1.0, 7.451e-09, 0.0, -1.0, 7.451e-09, 0.003151, -0.001165, 1.0, 0.0, 0.0, 1.0, 0.0, 0.0, 1.0, 0.0001345, -4.199e-05, 1.0, -0.0001375, 4.304e-05, -1.0, 0.0, 0.0, -1.0, 0.0, 0.0, -1.0, -0.003058, 0.001136, -1.0, -0.003058, 0.001136, -1.0, 0.0, 0.0, -1.0, 0.0, 0.0, -1.0, -0.001359, 0.0009431, -1.0, -0.001359, 0.0009431, -1.0, 0.0, 0.0, -1.0, 0.0, 0.0, -1.0, -0.0002274, 0.0001954, -1.0, 0.0, 1.0, -1.448e-07, 0.0, 1.0, -1.516e-07, 0.0, 1.0, -1.516e-07, 0.0, 1.0, -1.448e-07, 0.0001898, -0.0001631, 1.0, 0.0, 0.0, 1.0, 0.0, 0.0, 1.0, 0.001359, -0.000943, 1.0, 0.001359, -0.000943, 1.0, 0.0, 0.0, 1.0, 0.0, 0.0, 1.0, 0.003151, -0.001165, 1.0, 9.98e-08, 0.0, -1.0, 9.98e-08, 0.0, -1.0, 9.98e-08, 0.0, -1.0, 9.98e-08, 0.0, -1.0, 9.98e-08, 0.0, -1.0, 9.98e-08, 0.0, -1.0, 9.98e-08, 0.0, -1.0, 9.98e-08, 0.0, -1.0, 9.98e-08, 0.0, -1.0, 9.98e-08, 0.0, -1.0, 9.98e-08, 0.0, -1.0, 9.98e-08, 0.0, -1.0, 9.98e-08, 0.0, -1.0, 9.98e-08, 0.0, -1.0, 9.98e-08, 0.0, -1.0, 9.98e-08, 0.0, -1.0, 9.98e-08, 0.0, -1.0, 9.98e-08, 0.0, -1.0, 9.98e-08, 0.0, -1.0, 9.98e-08, 0.0, -1.0, 9.98e-08, 0.0, -1.0, 9.98e-08, 0.0, -1.0, 9.98e-08, 0.0, -1.0, 9.98e-08, 0.0, -1.0, 9.98e-08, 0.0, -1.0, 9.98e-08, 0.0, -1.0, 9.98e-08, 0.0, -1.0, 9.98e-08, 0.0, -1.0, 9.98e-08, 0.0, -1.0, 9.98e-08, 0.0, -1.0, 9.98e-08, 0.0, -1.0, 9.98e-08, 0.0, -1.0, 0.8003, 0.4566, 0.3885, 0.8003, 0.4566, 0.3885, 0.8003, 0.4566, 0.3885, 0.8003, 0.4566, 0.3885, -0.5637, 0.7332, 0.3804, -0.5637, 0.7332, 0.3804, -0.5637, 0.7332, 0.3804, -0.5637, 0.7332, 0.3804, -0.4148, -0.8283, 0.3767, -0.4148, -0.8283, 0.3767, -0.4148, -0.8283, 0.3767, -0.4148, -0.8283, 0.3767, 0.8754, -0.2834, 0.3916, 0.8754, -0.2834, 0.3916, 0.8754, -0.2834, 0.3916, 0.8754, -0.2834, 0.3916, 0.08527, 0.9241, 0.3725, 0.08527, 0.9241, 0.3725, 0.08527, 0.9241, 0.3725, 0.08527, 0.9241, 0.3725, -0.8754, -0.2834, 0.3916, -0.8754, -0.2834, 0.3916, -0.8754, -0.2834, 0.3916, -0.8754, -0.2834, 0.3916, 0.4148, -0.8283, 0.3767, 0.4148, -0.8283, 0.3767, 0.4148, -0.8283, 0.3767, 0.4148, -0.8283, 0.3767, 0.6943, 0.6083, 0.3846, 0.6943, 0.6083, 0.3846, 0.6943, 0.6083, 0.3846, 0.6943, 0.6083, 0.3846, -0.6943, 0.6083, 0.3846, -0.6943, 0.6083, 0.3846, -0.6943, 0.6083, 0.3846, -0.6943, 0.6083, 0.3846, -0.2535, -0.8921, 0.3739, -0.2535, -0.8921, 0.3739, -0.2535, -0.8921, 0.3739, -0.2535, -0.8921, 0.3739, 0.9143, -0.09613, 0.3934, 0.9143, -0.09613, 0.3934, 0.9143, -0.09613, 0.3934, 0.9143, -0.09613, 0.3934, -0.08527, 0.9241, 0.3725, -0.08527, 0.9241, 0.3725, -0.08527, 0.9241, 0.3725, -0.08527, 0.9241, 0.3725, -0.8003, -0.4566, 0.3885, -0.8003, -0.4566, 0.3885, -0.8003, -0.4566, 0.3885, -0.8003, -0.4566, 0.3885, 0.5637, -0.7332, 0.3804, 0.5637, -0.7332, 0.3804, 0.5637, -0.7332, 0.3804, 0.5637, -0.7332, 0.3804, 0.5637, 0.7332, 0.3804, 0.5637, 0.7332, 0.3804, 0.5637, 0.7332, 0.3804, 0.5637, 0.7332, 0.3804, -0.8003, 0.4566, 0.3885, -0.8003, 0.4566, 0.3885, -0.8003, 0.4566, 0.3885, -0.8003, 0.4566, 0.3885, -0.08527, -0.9241, 0.3725, -0.08527, -0.9241, 0.3725, -0.08527, -0.9241, 0.3725, -0.08527, -0.9241, 0.3725, 0.9143, 0.09613, 0.3934, 0.9143, 0.09613, 0.3934, 0.9143, 0.09613, 0.3934, 0.9143, 0.09613, 0.3934, -0.2535, 0.8921, 0.3739, -0.2535, 0.8921, 0.3739, -0.2535, 0.8921, 0.3739, -0.2535, 0.8921, 0.3739, -0.6943, -0.6083, 0.3846, -0.6943, -0.6083, 0.3846, -0.6943, -0.6083, 0.3846, -0.6943, -0.6083, 0.3846, 0.6943, -0.6083, 0.3846, 0.6943, -0.6083, 0.3846, 0.6943, -0.6083, 0.3846, 0.6943, -0.6083, 0.3846, 0.4148, 0.8283, 0.3767, 0.4148, 0.8283, 0.3767, 0.4148, 0.8283, 0.3767, 0.4148, 0.8283, 0.3767, -0.8754, 0.2834, 0.3916, -0.8754, 0.2834, 0.3916, -0.8754, 0.2834, 0.3916, -0.8754, 0.2834, 0.3916, 0.08527, -0.9241, 0.3725, 0.08527, -0.9241, 0.3725, 0.08527, -0.9241, 0.3725, 0.08527, -0.9241, 0.3725, 0.8754, 0.2834, 0.3916, 0.8754, 0.2834, 0.3916, 0.8754, 0.2834, 0.3916, 0.8754, 0.2834, 0.3916, -0.4148, 0.8283, 0.3767, -0.4148, 0.8283, 0.3767, -0.4148, 0.8283, 0.3767, -0.4148, 0.8283, 0.3767, -0.5637, -0.7332, 0.3804, -0.5637, -0.7332, 0.3804, -0.5637, -0.7332, 0.3804, -0.5637, -0.7332, 0.3804, 0.8003, -0.4566, 0.3885, 0.8003, -0.4566, 0.3885, 0.8003, -0.4566, 0.3885, 0.8003, -0.4566, 0.3885, 0.2535, 0.8921, 0.3739, 0.2535, 0.8921, 0.3739, 0.2535, 0.8921, 0.3739, 0.2535, 0.8921, 0.3739, -0.9143, -0.09613, 0.3934, -0.9143, -0.09613, 0.3934, -0.9143, -0.09613, 0.3934, -0.9143, -0.09613, 0.3934, -0.9143, 0.09613, 0.3934, -0.9143, 0.09613, 0.3934, -0.9143, 0.09613, 0.3934, -0.9143, 0.09613, 0.3934])] * 3)])

# ---- objects
ob_cube = bpy.data.objects.new('Cube', me_cube)
ob_light = bpy.data.objects.new('Light', light_light)
ob_camera = bpy.data.objects.new('Camera', cam_camera)
ob_smallshipmesh = bpy.data.objects.new('SmallShipMesh', me_cylinder_001)

# ---- transforms, parenting, visibility, modifiers, constraints
ob_cube.location = (-2.7, 0.0, 0.0)
ob_cube.lock_rotations_4d = False
ob_cube.empty_display_type = 'ARROWS'
ob_cube.lineart.crease_threshold = 0.0
ob_light.location = (4.076, 1.005, 5.904)
ob_light.rotation_euler = (0.6503, 0.05522, 1.866)
ob_light.lock_rotations_4d = False
ob_light.empty_display_type = 'ARROWS'
ob_light.color = (0.0, 0.0, 0.0, 0.0)
ob_light.lineart.crease_threshold = 0.0
ob_camera.location = (7.359, -6.926, 4.958)
ob_camera.rotation_euler = (1.109, 0.0, 0.8149)
ob_camera.lock_rotations_4d = False
ob_camera.empty_display_type = 'ARROWS'
ob_camera.color = (0.0, 0.0, 0.0, 0.0)
ob_camera.display_type = 'WIRE'
ob_camera.lineart.crease_threshold = 0.0
ob_smallshipmesh.location = (0.0, 0.0, 0.35)
ob_smallshipmesh.rotation_euler = (1.571, 0.0, 0.0)
ob_smallshipmesh.color = (0.8, 0.8, 0.8, 1.0)

# ---- collection membership
col_collection.objects.link(ob_cube)
col_collection.objects.link(ob_light)
col_collection.objects.link(ob_camera)
col_collection.objects.link(ob_smallshipmesh)

# ---- scene / render settings (as saved in the file)
scene.camera = ob_camera
scene.frame_start = 1; scene.frame_end = 250; scene.frame_set(1)
scene.render.engine = 'BLENDER_EEVEE_NEXT'
scene.cycles.sampling_pattern = 'TABULATED_SOBOL'
scene.cycles.use_light_tree = False
scene.view_settings.view_transform = 'Filmic'
bpy.context.view_layer.update()
